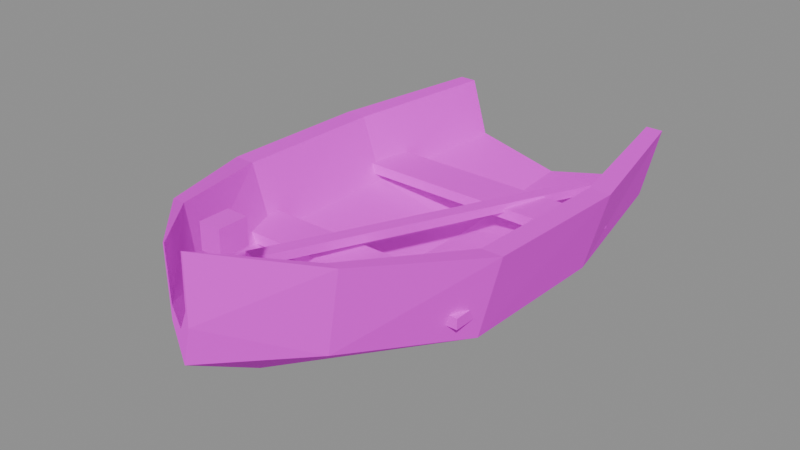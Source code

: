 # Source: boat.blend  (saved by Blender 5.2.44; exported with 4.5.12 LTS)
import bpy
from mathutils import Matrix  # noqa: F401  (used for matrix-valued properties, if any)

bpy.ops.wm.read_factory_settings(use_empty=True)
scene = bpy.context.scene
scene.name = 'Scene'

# ---- images (referenced by path relative to the original .blend; pixels are not part of the script)
import os
ASSET_DIR = os.environ.get("B2B_ASSET_DIR", "")  # directory of the original .blend (textures are referenced by path, not embedded)
HERE = os.path.dirname(os.path.abspath(__file__))  # packed textures are extracted next to this script under _unpacked/

def load_image(name, relpath, width, height, colorspace="sRGB"):
    """Load a texture the original file referenced (path relative to the .blend, or extracted next to this script)."""
    p = next((c for c in (os.path.join(HERE, relpath), os.path.join(ASSET_DIR, relpath)) if relpath and os.path.exists(c)), "")
    if p:
        img = bpy.data.images.load(p, check_existing=True)
        img.name = name
    else:  # same state as the original file: an image datablock whose file is absent (Cycles renders it pink)
        img = bpy.data.images.new(name, width, height)
        img.source = "FILE"
        img.filepath = "//" + (relpath or name)
    img.colorspace_settings.name = colorspace
    return img
img_hull_wood = load_image('hull_wood', 'textures/hull_wood.png', 1024, 1024, 'sRGB')
img_wood_light = load_image('wood_light', 'textures/wood_light.png', 1024, 1024, 'sRGB')
img_timber_dark = load_image('timber_dark', 'textures/timber_dark.png', 1024, 1024, 'sRGB')
img_rope = load_image('rope', 'textures/rope.png', 1024, 1024, 'sRGB')

# ---- materials (node trees are filled in below, after node groups)
mat_hull_wood = bpy.data.materials.new('hull_wood')
mat_wood_light = bpy.data.materials.new('wood_light')
mat_timber_dark = bpy.data.materials.new('timber_dark')
mat_rope = bpy.data.materials.new('rope')

# ---- material node trees
mat_hull_wood.use_nodes = True; mat_hull_wood.node_tree.nodes.clear()
_N = mat_hull_wood.node_tree.nodes; _L = mat_hull_wood.node_tree.links
n0 = _N.new('ShaderNodeBsdfPrincipled'); n0.name = 'Principled BSDF'; n0.location = (-200, 100)
n0.inputs[2].default_value = 0.9
n0.inputs[10].default_value = 0.005
n1 = _N.new('ShaderNodeOutputMaterial'); n1.name = 'Material Output'; n1.location = (200, 100)
n2 = _N.new('ShaderNodeTexImage'); n2.name = 'Image Texture'; n2.location = (0, 0)
n2.image = img_hull_wood
n2.interpolation = 'Closest'
_L.new(n0.outputs[0], n1.inputs[0])
_L.new(n2.outputs[0], n0.inputs[0])
n1.is_active_output = True
mat_wood_light.use_nodes = True; mat_wood_light.node_tree.nodes.clear()
_N = mat_wood_light.node_tree.nodes; _L = mat_wood_light.node_tree.links
n0 = _N.new('ShaderNodeBsdfPrincipled'); n0.name = 'Principled BSDF'; n0.location = (-200, 100)
n0.inputs[2].default_value = 0.9
n0.inputs[10].default_value = 0.005
n1 = _N.new('ShaderNodeOutputMaterial'); n1.name = 'Material Output'; n1.location = (200, 100)
n2 = _N.new('ShaderNodeTexImage'); n2.name = 'Image Texture'; n2.location = (0, 0)
n2.image = img_wood_light
n2.interpolation = 'Closest'
_L.new(n0.outputs[0], n1.inputs[0])
_L.new(n2.outputs[0], n0.inputs[0])
n1.is_active_output = True
mat_timber_dark.use_nodes = True; mat_timber_dark.node_tree.nodes.clear()
_N = mat_timber_dark.node_tree.nodes; _L = mat_timber_dark.node_tree.links
n0 = _N.new('ShaderNodeBsdfPrincipled'); n0.name = 'Principled BSDF'; n0.location = (-200, 100)
n0.inputs[2].default_value = 0.9
n0.inputs[10].default_value = 0.005
n1 = _N.new('ShaderNodeOutputMaterial'); n1.name = 'Material Output'; n1.location = (200, 100)
n2 = _N.new('ShaderNodeTexImage'); n2.name = 'Image Texture'; n2.location = (0, 0)
n2.image = img_timber_dark
n2.interpolation = 'Closest'
_L.new(n0.outputs[0], n1.inputs[0])
_L.new(n2.outputs[0], n0.inputs[0])
n1.is_active_output = True
mat_rope.use_nodes = True; mat_rope.node_tree.nodes.clear()
_N = mat_rope.node_tree.nodes; _L = mat_rope.node_tree.links
n0 = _N.new('ShaderNodeBsdfPrincipled'); n0.name = 'Principled BSDF'; n0.location = (-200, 100)
n0.inputs[2].default_value = 0.9
n0.inputs[10].default_value = 0.005
n1 = _N.new('ShaderNodeOutputMaterial'); n1.name = 'Material Output'; n1.location = (200, 100)
n2 = _N.new('ShaderNodeTexImage'); n2.name = 'Image Texture'; n2.location = (0, 0)
n2.image = img_rope
n2.interpolation = 'Closest'
_L.new(n0.outputs[0], n1.inputs[0])
_L.new(n2.outputs[0], n0.inputs[0])
n1.is_active_output = True

# ---- meshes
me_boat = bpy.data.meshes.new('boat')
me_boat.from_pydata([(-0.06, -1.48, 0.98), (-0.52, -1.05, 0.88), (-0.4472, -1.05, 0.4192), (-0.0516, -1.48, 0.6088), (0.0, -1.05, 0.16), (0.0, -1.48, 0.4), (0.4472, -1.05, 0.4192), (0.0516, -1.48, 0.6088), (0.52, -1.05, 0.88), (0.06, -1.48, 0.98), (0.4472, -1.05, 0.88), (0.0516, -1.48, 0.98), (0.3744, -1.05, 0.52), (0.0432, -1.48, 0.69), (0.0, -1.05, 0.3904), (0.0, -1.48, 0.5856), (-0.3744, -1.05, 0.52), (-0.0432, -1.48, 0.69), (-0.4472, -1.05, 0.88), (-0.0516, -1.48, 0.98), (-0.86, -0.35, 0.76), (-0.7396, -0.35, 0.2864), (0.0, -0.35, 0.02), (0.7396, -0.35, 0.2864), (0.86, -0.35, 0.76), (0.7396, -0.35, 0.76), (0.6192, -0.35, 0.39), (0.0, -0.35, 0.2568), (-0.6192, -0.35, 0.39), (-0.7396, -0.35, 0.76), (-0.88, 0.55, 0.74), (-0.7568, 0.55, 0.2792), (0.0, 0.55, 0.02), (0.7568, 0.55, 0.2792), (0.88, 0.55, 0.74), (0.7568, 0.55, 0.74), (0.6336, 0.55, 0.38), (0.0, 0.55, 0.2504), (-0.6336, 0.55, 0.38), (-0.7568, 0.55, 0.74), (-0.7, 1.42, 0.76), (-0.602, 1.42, 0.3376), (0.0, 1.42, 0.1), (0.602, 1.42, 0.3376), (0.7, 1.42, 0.76), (0.602, 1.42, 0.76), (0.504, 1.42, 0.43), (0.0, 1.42, 0.3112), (-0.504, 1.42, 0.43), (-0.602, 1.42, 0.76), (-0.75, -0.27, 0.42), (0.75, -0.27, 0.42), (0.75, -0.53, 0.42), (-0.75, -0.53, 0.42), (-0.75, -0.53, 0.48), (0.75, -0.53, 0.48), (0.75, -0.27, 0.48), (-0.75, -0.27, 0.48), (-0.75, 0.78, 0.42), (0.75, 0.78, 0.42), (0.75, 0.52, 0.42), (-0.75, 0.52, 0.42), (-0.75, 0.52, 0.48), (0.75, 0.52, 0.48), (0.75, 0.78, 0.48), (-0.75, 0.78, 0.48), (-0.2617, -0.8638, 0.5632), (0.3856, 1.129, 0.4168), (0.4617, 1.104, 0.4168), (-0.1856, -0.8885, 0.5632), (-0.1846, -0.8852, 0.6131), (0.4628, 1.107, 0.4666), (0.3867, 1.132, 0.4666), (-0.2606, -0.8605, 0.6131), (-0.06, -1.12, 0.86), (0.06, -1.12, 0.86), (0.06, -1.28, 0.86), (-0.06, -1.28, 0.86), (-0.06, -1.28, 1.0), (0.06, -1.28, 1.0), (0.06, -1.12, 1.0), (-0.06, -1.12, 1.0), (-0.1817, 0.95, 0.3283), (-0.231, 1.069, 0.3283), (-0.271, 1.029, 0.3283), (-0.2383, 0.95, 0.3283), (-0.271, 1.029, 0.2717), (-0.2383, 0.95, 0.2717), (-0.231, 1.069, 0.2717), (-0.1817, 0.95, 0.2717), (-0.35, 1.118, 0.3283), (-0.35, 1.062, 0.3283), (-0.35, 1.062, 0.2717), (-0.35, 1.118, 0.2717), (-0.469, 1.069, 0.3283), (-0.429, 1.029, 0.3283), (-0.429, 1.029, 0.2717), (-0.469, 1.069, 0.2717), (-0.5183, 0.95, 0.3283), (-0.4617, 0.95, 0.3283), (-0.4617, 0.95, 0.2717), (-0.5183, 0.95, 0.2717), (-0.469, 0.831, 0.3283), (-0.429, 0.871, 0.3283), (-0.429, 0.871, 0.2717), (-0.469, 0.831, 0.2717), (-0.35, 0.7817, 0.3283), (-0.35, 0.8383, 0.3283), (-0.35, 0.8383, 0.2717), (-0.35, 0.7817, 0.2717), (-0.231, 0.831, 0.3283), (-0.271, 0.871, 0.3283), (-0.271, 0.871, 0.2717), (-0.231, 0.831, 0.2717)], [], [(0, 1, 2, 3), (3, 2, 4, 5), (5, 4, 6, 7), (7, 6, 8, 9), (9, 8, 10, 11), (11, 10, 12, 13), (13, 12, 14, 15), (15, 14, 16, 17), (17, 16, 18, 19), (19, 18, 1, 0), (1, 20, 21, 2), (2, 21, 22, 4), (4, 22, 23, 6), (6, 23, 24, 8), (8, 24, 25, 10), (10, 25, 26, 12), (12, 26, 27, 14), (14, 27, 28, 16), (16, 28, 29, 18), (18, 29, 20, 1), (20, 30, 31, 21), (21, 31, 32, 22), (22, 32, 33, 23), (23, 33, 34, 24), (24, 34, 35, 25), (25, 35, 36, 26), (26, 36, 37, 27), (27, 37, 38, 28), (28, 38, 39, 29), (29, 39, 30, 20), (30, 40, 41, 31), (31, 41, 42, 32), (32, 42, 43, 33), (33, 43, 44, 34), (34, 44, 45, 35), (35, 45, 46, 36), (36, 46, 47, 37), (37, 47, 48, 38), (38, 48, 49, 39), (39, 49, 40, 30), (19, 0, 3, 5, 7, 9, 11, 13, 15, 17), (40, 49, 48, 47, 46, 45, 44, 43, 42, 41), (50, 51, 52, 53), (54, 55, 56, 57), (53, 52, 55, 54), (52, 51, 56, 55), (51, 50, 57, 56), (50, 53, 54, 57), (58, 59, 60, 61), (62, 63, 64, 65), (61, 60, 63, 62), (60, 59, 64, 63), (59, 58, 65, 64), (58, 61, 62, 65), (66, 67, 68, 69), (70, 71, 72, 73), (69, 68, 71, 70), (68, 67, 72, 71), (67, 66, 73, 72), (66, 69, 70, 73), (74, 75, 76, 77), (78, 79, 80, 81), (77, 76, 79, 78), (76, 75, 80, 79), (75, 74, 81, 80), (74, 77, 78, 81), (82, 83, 84, 85), (85, 84, 86, 87), (87, 86, 88, 89), (89, 88, 83, 82), (83, 90, 91, 84), (84, 91, 92, 86), (86, 92, 93, 88), (88, 93, 90, 83), (90, 94, 95, 91), (91, 95, 96, 92), (92, 96, 97, 93), (93, 97, 94, 90), (94, 98, 99, 95), (95, 99, 100, 96), (96, 100, 101, 97), (97, 101, 98, 94), (98, 102, 103, 99), (99, 103, 104, 100), (100, 104, 105, 101), (101, 105, 102, 98), (102, 106, 107, 103), (103, 107, 108, 104), (104, 108, 109, 105), (105, 109, 106, 102), (106, 110, 111, 107), (107, 111, 112, 108), (108, 112, 113, 109), (109, 113, 110, 106), (110, 82, 85, 111), (111, 85, 87, 112), (112, 87, 89, 113), (113, 89, 82, 110)])
me_boat.polygons.foreach_set('material_index', [0, 0, 0, 0, 0, 0, 0, 0, 0, 0, 0, 0, 0, 0, 0, 0, 0, 0, 0, 0, 0, 0, 0, 0, 0, 0, 0, 0, 0, 0, 0, 0, 0, 0, 0, 0, 0, 0, 0, 0, 0, 0, 1, 1, 1, 1, 1, 1, 1, 1, 1, 1, 1, 1, 1, 1, 1, 1, 1, 1, 2, 2, 2, 2, 2, 2, 3, 3, 3, 3, 3, 3, 3, 3, 3, 3, 3, 3, 3, 3, 3, 3, 3, 3, 3, 3, 3, 3, 3, 3, 3, 3, 3, 3, 3, 3, 3, 3])
_uv = me_boat.uv_layers.new(name='Float2')
_uv.uv.foreach_set('vector', [0.4945, 0.5263, 0.1798, 0.4768, 0.2059, 0.2453, 0.4976, 0.3409, 0.5071, 0.5683, 0.2151, 0.486, 0.3726, 0.2869, 0.5252, 0.474, -0.5252, 0.474, -0.3726, 0.2869, -0.2151, 0.486, -0.5071, 0.5683, -0.4976, 0.3409, -0.2059, 0.2453, -0.1798, 0.4768, -0.4945, 0.5263, -0.03, 0.8318, -0.26, 0.611, -0.2236, 0.611, -0.0258, 0.8318, 0.5372, 0.5353, 0.2452, 0.4861, 0.2693, 0.3043, 0.54, 0.3907, 0.471, 0.6586, 0.2048, 0.5633, 0.3457, 0.4274, 0.4873, 0.6139, -0.4873, 0.6139, -0.3457, 0.4274, -0.2048, 0.5633, -0.471, 0.6586, -0.54, 0.3907, -0.2693, 0.3043, -0.2452, 0.4861, -0.5372, 0.5353, 0.0258, 0.8318, 0.2236, 0.611, 0.26, 0.611, 0.03, 0.8318, 0.3574, 0.5174, -0.0317, 0.4582, -0.005256, 0.2155, 0.3734, 0.2849, 0.3187, 0.5164, -0.05448, 0.4254, 0.1468, 0.0889, 0.4404, 0.2901, -0.4404, 0.2901, -0.1468, 0.0889, 0.05448, 0.4254, -0.3187, 0.5164, -0.3734, 0.2849, 0.005256, 0.2155, 0.0317, 0.4582, -0.3574, 0.5174, -0.26, 0.5918, -0.43, 0.2367, -0.3698, 0.2367, -0.2236, 0.5918, 0.3936, 0.5251, 0.01435, 0.4658, 0.03818, 0.273, 0.408, 0.3423, 0.2686, 0.5471, -0.07447, 0.3929, 0.1309, 0.1523, 0.3928, 0.3935, -0.3928, 0.3935, -0.1309, 0.1523, 0.07447, 0.3929, -0.2686, 0.5471, -0.408, 0.3423, -0.03818, 0.273, -0.01435, 0.4658, -0.3936, 0.5251, 0.2236, 0.5918, 0.3698, 0.2367, 0.43, 0.2367, 0.26, 0.5918, 0.1644, 0.4772, -0.2857, 0.4673, -0.2842, 0.2288, 0.1659, 0.2329, 0.1672, 0.3997, -0.2829, 0.3978, -0.2749, -0.002118, 0.175, 0.006772, -0.175, 0.006772, 0.2749, -0.002118, 0.2829, 0.3978, -0.1672, 0.3997, -0.1659, 0.2329, 0.2842, 0.2288, 0.2857, 0.4673, -0.1644, 0.4772, 0.43, -0.175, 0.44, 0.275, 0.3784, 0.275, 0.3698, -0.175, 0.1664, 0.4787, -0.2837, 0.4687, -0.2822, 0.2785, 0.1678, 0.2842, 0.1589, 0.3515, -0.2909, 0.3349, -0.2746, 0.01191, 0.1748, 0.03519, -0.1748, 0.03519, 0.2746, 0.01191, 0.2909, 0.3349, -0.1589, 0.3515, -0.1678, 0.2842, 0.2822, 0.2785, 0.2837, 0.4687, -0.1664, 0.4787, -0.3698, -0.175, -0.3784, 0.275, -0.44, 0.275, -0.43, -0.175, -0.1816, 0.4752, -0.6259, 0.4846, -0.6356, 0.268, -0.1939, 0.237, -0.152, 0.4631, -0.5906, 0.5234, -0.6788, 0.2122, -0.2629, 0.07885, 0.2629, 0.07885, 0.6788, 0.2122, 0.5906, 0.5234, 0.152, 0.4631, 0.1939, 0.237, 0.6356, 0.268, 0.6259, 0.4846, 0.1816, 0.4752, 0.44, 0.275, 0.35, 0.71, 0.301, 0.71, 0.3784, 0.275, -0.2051, 0.4794, -0.6469, 0.4887, -0.6554, 0.3169, -0.2158, 0.2895, -0.1493, 0.4249, -0.5801, 0.5169, -0.6667, 0.273, -0.2582, 0.1204, 0.2582, 0.1204, 0.6667, 0.273, 0.5801, 0.5169, 0.1493, 0.4249, 0.2158, 0.2895, 0.6554, 0.3169, 0.6469, 0.4887, 0.2051, 0.4794, -0.3784, 0.275, -0.301, 0.71, -0.35, 0.71, -0.44, 0.275, -0.0258, 0.49, -0.03, 0.49, -0.0258, 0.3044, 0.0, 0.2, 0.0258, 0.3044, 0.03, 0.49, 0.0258, 0.49, 0.0216, 0.345, 0.0, 0.2928, -0.0216, 0.345, 0.35, 0.38, 0.301, 0.38, 0.252, 0.215, 0.0, 0.1556, -0.252, 0.215, -0.301, 0.38, -0.35, 0.38, -0.301, 0.1688, 0.0, 0.05, 0.301, 0.1688, -0.375, 0.135, 0.375, 0.135, 0.375, 0.265, -0.375, 0.265, -0.375, -0.265, 0.375, -0.265, 0.375, -0.135, -0.375, -0.135, -0.375, 0.21, 0.375, 0.21, 0.375, 0.24, -0.375, 0.24, -0.265, 0.21, -0.135, 0.21, -0.135, 0.24, -0.265, 0.24, -0.375, 0.21, 0.375, 0.21, 0.375, 0.24, -0.375, 0.24, 0.135, 0.21, 0.265, 0.21, 0.265, 0.24, 0.135, 0.24, -0.375, -0.39, 0.375, -0.39, 0.375, -0.26, -0.375, -0.26, -0.375, 0.26, 0.375, 0.26, 0.375, 0.39, -0.375, 0.39, -0.375, 0.21, 0.375, 0.21, 0.375, 0.24, -0.375, 0.24, 0.26, 0.21, 0.39, 0.21, 0.39, 0.24, 0.26, 0.24, -0.375, 0.21, 0.375, 0.21, 0.375, 0.24, -0.375, 0.24, -0.39, 0.21, -0.26, 0.21, -0.26, 0.24, -0.39, 0.24, 0.009012, 0.4698, 0.009011, -0.5802, 0.04901, -0.5802, 0.04901, 0.4698, -0.04901, 0.4698, -0.04901, -0.5802, -0.009012, -0.5802, -0.009012, 0.4698, -0.4512, 0.2816, 0.5962, 0.2084, 0.598, 0.2333, -0.4495, 0.3066, -0.04901, 0.2495, -0.009012, 0.2495, -0.009012, 0.2745, -0.04901, 0.2745, -0.5962, 0.2084, 0.4512, 0.2816, 0.4495, 0.3066, -0.598, 0.2333, 0.009012, 0.2495, 0.04901, 0.2495, 0.04901, 0.2745, 0.009012, 0.2745, -0.03, 0.56, 0.03, 0.56, 0.03, 0.64, -0.03, 0.64, -0.03, -0.64, 0.03, -0.64, 0.03, -0.56, -0.03, -0.56, -0.03, 0.43, 0.03, 0.43, 0.03, 0.5, -0.03, 0.5, -0.64, 0.43, -0.56, 0.43, -0.56, 0.5, -0.64, 0.5, -0.03, 0.43, 0.03, 0.43, 0.03, 0.5, -0.03, 0.5, 0.56, 0.43, 0.64, 0.43, 0.64, 0.5, 0.56, 0.5, -0.1817, 0.95, -0.231, 1.069, -0.271, 1.029, -0.2383, 0.95, -0.9689, 0.3283, -1.054, 0.3283, -1.054, 0.2717, -0.9689, 0.2717, -0.2383, -0.95, -0.271, -1.029, -0.231, -1.069, -0.1817, -0.95, 0.9472, 0.2717, 1.076, 0.2717, 1.076, 0.3283, 0.9472, 0.3283, -0.231, 1.069, -0.35, 1.118, -0.35, 1.062, -0.271, 1.029, -0.6442, 0.3283, -0.7297, 0.3283, -0.7297, 0.2717, -0.6442, 0.2717, -0.271, -1.029, -0.35, -1.062, -0.35, -1.118, -0.231, -1.069, 0.6225, 0.2717, 0.7513, 0.2717, 0.7513, 0.3283, 0.6225, 0.3283, -0.35, 1.118, -0.469, 1.069, -0.429, 1.029, -0.35, 1.062, 0.08294, 0.3283, -0.00256, 0.3283, -0.00256, 0.2717, 0.08294, 0.2717, -0.35, -1.062, -0.429, -1.029, -0.469, -1.069, -0.35, -1.118, -0.1046, 0.2717, 0.02421, 0.2717, 0.02421, 0.3283, -0.1046, 0.3283, -0.469, 1.069, -0.5183, 0.95, -0.4617, 0.95, -0.429, 1.029, 0.7865, 0.3283, 0.701, 0.3283, 0.701, 0.2717, 0.7865, 0.2717, -0.429, -1.029, -0.4617, -0.95, -0.5183, -0.95, -0.469, -1.069, -0.8081, 0.2717, -0.6793, 0.2717, -0.6793, 0.3283, -0.8081, 0.3283, -0.5183, 0.95, -0.469, 0.831, -0.429, 0.871, -0.4617, 0.95, 1.054, 0.3283, 0.9689, 0.3283, 0.9689, 0.2717, 1.054, 0.2717, -0.4617, -0.95, -0.429, -0.871, -0.469, -0.831, -0.5183, -0.95, -1.076, 0.2717, -0.9472, 0.2717, -0.9472, 0.3283, -1.076, 0.3283, -0.469, 0.831, -0.35, 0.7817, -0.35, 0.8383, -0.429, 0.871, 0.7297, 0.3283, 0.6442, 0.3283, 0.6442, 0.2717, 0.7297, 0.2717, -0.429, -0.871, -0.35, -0.8383, -0.35, -0.7817, -0.469, -0.831, -0.7513, 0.2717, -0.6225, 0.2717, -0.6225, 0.3283, -0.7513, 0.3283, -0.35, 0.7817, -0.231, 0.831, -0.271, 0.871, -0.35, 0.8383, 0.00256, 0.3283, -0.08294, 0.3283, -0.08294, 0.2717, 0.00256, 0.2717, -0.35, -0.8383, -0.271, -0.871, -0.231, -0.831, -0.35, -0.7817, -0.02421, 0.2717, 0.1046, 0.2717, 0.1046, 0.3283, -0.02421, 0.3283, -0.231, 0.831, -0.1817, 0.95, -0.2383, 0.95, -0.271, 0.871, -0.701, 0.3283, -0.7865, 0.3283, -0.7865, 0.2717, -0.701, 0.2717, -0.271, -0.871, -0.2383, -0.95, -0.1817, -0.95, -0.231, -0.831, 0.6793, 0.2717, 0.8081, 0.2717, 0.8081, 0.3283, 0.6793, 0.3283])
me_boat.materials.append(mat_hull_wood)
me_boat.materials.append(mat_wood_light)
me_boat.materials.append(mat_timber_dark)
me_boat.materials.append(mat_rope)
me_boat.update()

# ---- objects
ob_boat = bpy.data.objects.new('boat', me_boat)

# ---- transforms, parenting, visibility, modifiers, constraints
ob_boat.location = (0.0, 0.0, 0.0)

# ---- collection membership
scene.collection.objects.link(ob_boat)

# ---- scene / render settings (as saved in the file)
scene.frame_start = 1; scene.frame_end = 250; scene.frame_set(1)
scene.render.engine = 'BLENDER_EEVEE_NEXT'
scene.render.bake_bias = 0.0
scene.render.bake_samples = 0
scene.render.compositor_device = 'GPU'
scene.eevee.use_volume_custom_range = False
scene.eevee.fast_gi_thickness_near = 0.1
scene.eevee.fast_gi_thickness_far = 0.0
scene.eevee.ray_tracing_options.screen_trace_thickness = 0.1
bpy.context.view_layer.update()

# ---- added for rendering (the .blend has no active camera and no usable light): camera, sun + grey world if the file has none
cam_auto = bpy.data.cameras.new('AutoCamera')
cam_auto.lens = 50.0
cam_auto.sensor_width = 36.0
cam_auto.clip_end = 1000.0
ob_auto_camera = bpy.data.objects.new('AutoCamera', cam_auto)
scene.collection.objects.link(ob_auto_camera)
ob_auto_camera.location = (3.26697, -3.95037, 3.12358)
ob_auto_camera.rotation_euler = (1.09748, -7.21219e-08, 0.694738)
scene.camera = ob_auto_camera
light_auto_sun = bpy.data.lights.new('AutoSun', 'SUN')
light_auto_sun.energy = 3.0
light_auto_sun.angle = 0.0523599
ob_auto_sun = bpy.data.objects.new('AutoSun', light_auto_sun)
scene.collection.objects.link(ob_auto_sun)
ob_auto_sun.rotation_euler = (0.872665, 0.174533, 0.523599)
if scene.world is None:
    world_auto = bpy.data.worlds.new('AutoWorld')
    world_auto.color = (0.3, 0.3, 0.3)
    scene.world = world_auto
bpy.context.view_layer.update()
